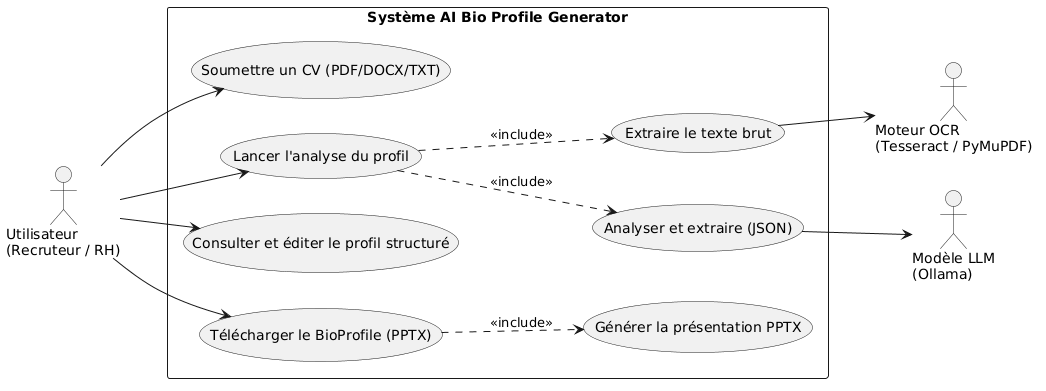

The diagram above was rendered by PlantUML. Its source (embedded in the PNG):
@startuml
left to right direction
skinparam packageStyle rectangle

actor "Utilisateur\n(Recruteur / RH)" as User
actor "Moteur OCR\n(Tesseract / PyMuPDF)" as OCR
actor "Modèle LLM\n(Ollama)" as LLM

rectangle "Système AI Bio Profile Generator" {
  usecase "Soumettre un CV (PDF/DOCX/TXT)" as UC1
  usecase "Lancer l'analyse du profil" as UC2
  usecase "Consulter et éditer le profil structuré" as UC3
  usecase "Télécharger le BioProfile (PPTX)" as UC4
  
  usecase "Extraire le texte brut" as UC5
  usecase "Analyser et extraire (JSON)" as UC6
  usecase "Générer la présentation PPTX" as UC7
}

User --> UC1
User --> UC2
User --> UC3
User --> UC4

UC2 ..> UC5 : <<include>>
UC2 ..> UC6 : <<include>>
UC4 ..> UC7 : <<include>>

UC5 --> OCR
UC6 --> LLM
@enduml